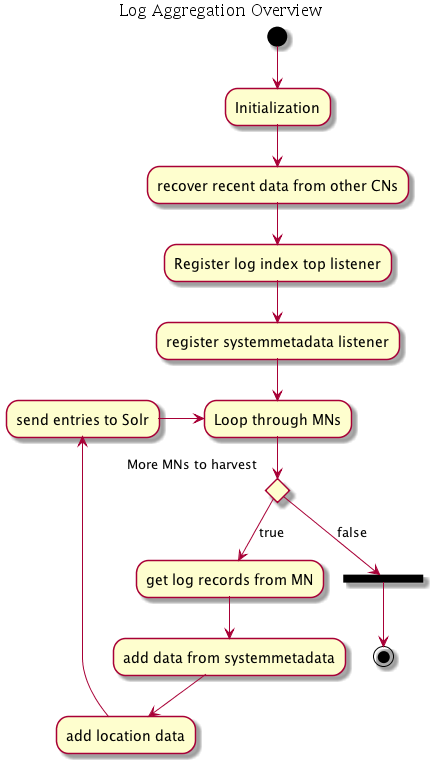

The diagram above was rendered by PlantUML. Its source (embedded in the PNG):
@startuml images/log-aggregation-activity.png
  skinparam {
	titleFofntColor black
		titleFontSize 16
		titleFontStyle normal
		titleFontName Lucida Bright
	}
title: Log Aggregation Overview
(*) -down-> Initialization
-down-> recover recent data from other CNs
-down-> Register log index top listener
-down-> register systemmetadata listener
-down-> Loop through MNs
if "More MNs to harvest" then
-down->[true] "get log records from MN"
-down-> "add data from systemmetadata"
-down-> "add location data"
-down-> send entries to Solr
-right-> Loop through MNs
else
-->[false] ===foo===
endif

===foo=== -down-> (*)
@enduml